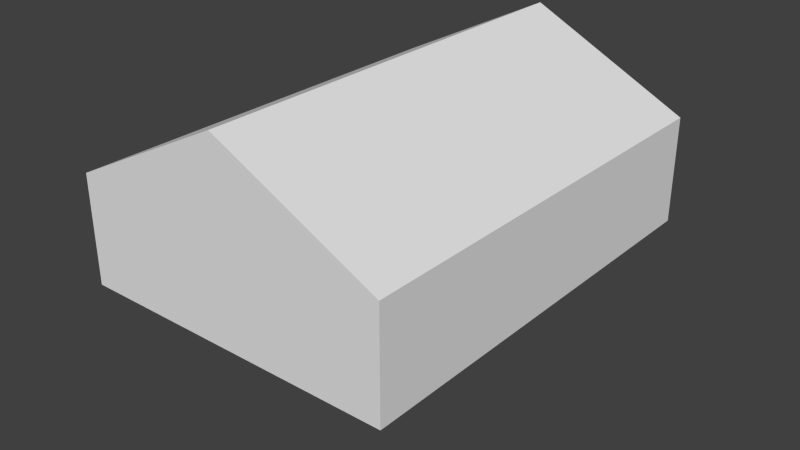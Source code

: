 # Source: ebgb_building_ref_014.blend  (saved by Blender 2.79.7; exported with 4.5.12 LTS)
import bpy
from mathutils import Matrix  # noqa: F401  (used for matrix-valued properties, if any)

bpy.ops.wm.read_factory_settings(use_empty=True)
scene = bpy.context.scene
scene.name = 'Scene'

# ---- collections
col_collection_1 = bpy.data.collections.new('Collection 1'); scene.collection.children.link(col_collection_1)
col_collection_11 = bpy.data.collections.new('Collection 11'); scene.collection.children.link(col_collection_11)
col_collection_11.hide_render = True
col_collection_11.hide_viewport = True

# ---- materials (node trees are filled in below, after node groups)
mat_material = bpy.data.materials.new('Material')
mat_material.alpha_threshold = 0.0
mat_material.use_transparent_shadow = False
mat_material.preview_render_type = 'FLAT'
mat_material.roughness = 0.5
mat_material.specular_intensity = 0.0
mat_roof = bpy.data.materials.new('Roof')
mat_roof.alpha_threshold = 0.0
mat_roof.use_transparent_shadow = False
mat_roof.roughness = 0.5
mat_roof.line_color = (0.0, 0.0, 0.0, 1.0)
mat_windows = bpy.data.materials.new('Windows')
mat_windows.alpha_threshold = 0.0
mat_windows.use_transparent_shadow = False
mat_windows.roughness = 0.5
mat_windows.line_color = (0.0, 0.0, 0.0, 1.0)
mat_garagedoors = bpy.data.materials.new('GarageDoors')
mat_garagedoors.alpha_threshold = 0.0
mat_garagedoors.use_transparent_shadow = False
mat_garagedoors.preview_render_type = 'FLAT'
mat_garagedoors.roughness = 0.5
mat_garagedoors.line_color = (0.0, 0.0, 0.0, 1.0)
mat_brickwalls = bpy.data.materials.new('BrickWalls')
mat_brickwalls.alpha_threshold = 0.0
mat_brickwalls.use_transparent_shadow = False
mat_brickwalls.roughness = 0.5
mat_brickwalls.line_color = (0.0, 0.0, 0.0, 1.0)

# ---- node groups
ng_auto_smooth = bpy.data.node_groups.new('Auto Smooth', 'GeometryNodeTree')
_s = ng_auto_smooth.interface.new_socket(name='Geometry', in_out='OUTPUT', socket_type='NodeSocketGeometry')
_s = ng_auto_smooth.interface.new_socket(name='Geometry', in_out='INPUT', socket_type='NodeSocketGeometry')
_s = ng_auto_smooth.interface.new_socket(name='Angle', in_out='INPUT', socket_type='NodeSocketFloat')
_s.subtype = 'ANGLE'
_s.min_value = 0.0
_s.max_value = 3.142
ng_auto_smooth.is_modifier = True
_N = ng_auto_smooth.nodes; _L = ng_auto_smooth.links
n0 = _N.new('NodeGroupOutput'); n0.name = 'Group Output'; n0.location = (480, -100)
n1 = _N.new('NodeGroupInput'); n1.name = 'Group Input'; n1.location = (-420, -300)
n2 = _N.new('NodeGroupInput'); n2.name = 'Group Input.001'; n2.location = (-60, -100)
n3 = _N.new('GeometryNodeSetShadeSmooth'); n3.name = 'Set Shade Smooth'; n3.location = (120, -100)
n3.domain = 'EDGE'
n4 = _N.new('GeometryNodeSetShadeSmooth'); n4.name = 'Set Shade Smooth.001'; n4.location = (300, -100)
n5 = _N.new('GeometryNodeInputMeshEdgeAngle'); n5.name = 'Edge Angle'; n5.location = (-420, -220)
n6 = _N.new('GeometryNodeInputEdgeSmooth'); n6.name = 'Is Edge Smooth'; n6.location = (-60, -160)
n7 = _N.new('GeometryNodeInputShadeSmooth'); n7.name = 'Is Face Smooth'; n7.location = (-240, -340)
n8 = _N.new('FunctionNodeBooleanMath'); n8.name = 'Boolean Math'; n8.location = (-60, -220)
n9 = _N.new('FunctionNodeCompare'); n9.name = 'Compare'; n9.location = (-240, -180)
n9.operation = 'LESS_EQUAL'
_L.new(n5.outputs[0], n9.inputs[0])
_L.new(n4.outputs[0], n0.inputs[0])
_L.new(n1.outputs[1], n9.inputs[1])
_L.new(n9.outputs[0], n8.inputs[0])
_L.new(n7.outputs[0], n8.inputs[1])
_L.new(n2.outputs[0], n3.inputs[0])
_L.new(n6.outputs[0], n3.inputs[1])
_L.new(n3.outputs[0], n4.inputs[0])
_L.new(n8.outputs[0], n3.inputs[2])
n0.is_active_output = True

# ---- material node trees

# ---- world
world_world = bpy.data.worlds.new('World'); scene.world = world_world
world_world.color = (0.05088, 0.05088, 0.05088)
world_world.use_sun_shadow = False
world_world.sun_shadow_jitter_overblur = 0.0
world_world.cycles.sampling_method = 'NONE'
world_world.cycles.sample_map_resolution = 256

# ---- meshes
me_cube_001 = bpy.data.meshes.new('Cube.001')
me_cube_001.from_pydata([(6.0, 8.011, -5.0), (6.0, -8.011, -5.0), (-6.0, -8.011, -5.0), (-6.0, 8.011, -5.0), (6.0, 8.011, -0.9974), (6.0, -8.011, -0.9974), (-6.0, -8.011, -0.9974), (-6.0, 8.011, -0.9974), (1.769e-06, 8.011, 2.003), (-3.095e-06, -8.011, 2.003)], [], [(0, 4, 5, 1), (1, 5, 6, 2), (2, 6, 7, 3), (4, 0, 3, 7), (4, 7, 8), (7, 6, 9, 8), (6, 5, 9), (5, 4, 8, 9)])
_uv = me_cube_001.uv_layers.new(name='UVMap')
_uv.uv.foreach_set('vector', [0.9938, 0.005832, 0.9938, 0.2527, 0.005722, 0.2527, 0.005722, 0.005832, 0.9938, 0.2633, 0.9938, 0.5101, 0.2537, 0.5101, 0.2538, 0.2633, 0.9938, 0.005832, 0.9938, 0.2527, 0.005723, 0.2527, 0.005722, 0.005832, 0.9939, 0.5099, 0.9938, 0.263, 0.2537, 0.2633, 0.2538, 0.5101, 0.9938, 0.5233, 0.2537, 0.5233, 0.6238, 0.7084, 0.9938, 0.7195, 0.3419, 0.7195, 0.3419, 0.9925, 0.9938, 0.9925, 0.2537, 0.5235, 0.9938, 0.5237, 0.6237, 0.7086, 0.9938, 0.7195, 0.3419, 0.7195, 0.3419, 0.9925, 0.9938, 0.9925])
me_cube_001.materials.append(mat_material)
me_cube_001.use_remesh_preserve_volume = False
me_cube_001.use_remesh_preserve_attributes = False
me_cube_001.use_mirror_vertex_groups = False
me_cube_001.update()
me_cube_007 = bpy.data.meshes.new('Cube.007')
me_cube_007.from_pydata([(-6.0, 8.011, -0.9974), (-3.095e-06, -8.011, 2.003), (1.769e-06, 8.011, 2.003), (6.0, 8.011, -0.9974), (-6.0, -8.011, -0.9974), (6.0, -8.011, -0.9974)], [], [(5, 3, 2, 1), (0, 4, 1, 2)])
_uv = me_cube_007.uv_layers.new(name='UVMap')
_uv.uv.foreach_set('vector', [0.06364, 0.5228, 0.9487, 0.5175, 0.9487, 0.6791, 0.06364, 0.6706, 0.07942, 0.7299, 0.9626, 0.7211, 0.8812, 0.8807, 0.1944, 0.8793])
me_cube_007.materials.append(mat_roof)
me_cube_007.use_remesh_preserve_volume = False
me_cube_007.use_remesh_preserve_attributes = False
me_cube_007.use_mirror_vertex_groups = False
me_cube_007.update()
me_cube_005 = bpy.data.meshes.new('Cube.005')
me_cube_005.from_pydata([(-4.107, -7.41, -3.603), (-4.107, -7.41, -2.106), (-2.212, -7.41, -3.603), (-2.212, -7.41, -2.106), (2.208, -7.41, -2.106), (4.104, -7.41, -2.106), (-0.9512, -7.41, -2.106), (0.9439, -7.41, -2.106), (4.104, -7.41, -3.603), (2.208, -7.41, -3.603), (0.9439, -7.41, -3.603), (-0.9512, -7.41, -3.603), (0.9512, 7.41, -3.603), (0.9512, 7.41, -2.106), (-0.9439, 7.41, -3.603), (-0.9439, 7.41, -2.106), (4.107, 7.41, -3.603), (2.212, 7.41, -2.106), (-2.208, 7.41, -3.603), (-4.104, 7.41, -2.106), (2.212, 7.41, -3.603), (4.107, 7.41, -2.106), (-4.104, 7.41, -3.603), (-2.208, 7.41, -2.106)], [], [(7, 6, 11, 10), (5, 4, 9, 8), (0, 2, 3, 1), (22, 19, 23, 18), (20, 17, 21, 16), (12, 14, 15, 13)])
_uv = me_cube_005.uv_layers.new(name='UVMap')
_uv.uv.foreach_set('vector', [0.4239, 0.4433, 0.5489, 0.4458, 0.5491, 0.3393, 0.4249, 0.3391, 0.298, 0.4426, 0.1757, 0.4403, 0.1765, 0.3362, 0.2986, 0.3372, 0.4242, 0.3393, 0.5501, 0.3401, 0.5486, 0.4459, 0.4231, 0.4442, 0.4242, 0.3393, 0.4231, 0.4442, 0.5486, 0.4459, 0.5501, 0.3401, 0.1765, 0.3362, 0.1757, 0.4403, 0.298, 0.4426, 0.2986, 0.3372, 0.4231, 0.3401, 0.5491, 0.3393, 0.5501, 0.4442, 0.4247, 0.4459])
me_cube_005.materials.append(mat_windows)
me_cube_005.use_remesh_preserve_volume = False
me_cube_005.use_remesh_preserve_attributes = False
me_cube_005.use_mirror_vertex_groups = False
me_cube_005.update()
me_cube_003 = bpy.data.meshes.new('Cube.003')
me_cube_003.from_pydata([(5.7, 6.513, -2.106), (5.7, 3.538, -2.106), (5.7, 1.488, -2.106), (5.7, -1.488, -2.106), (5.7, 6.513, -3.603), (5.7, 3.538, -3.603), (5.7, 1.488, -3.603), (5.7, -1.488, -3.603), (5.7, 6.513, -5.0), (5.7, 3.538, -5.0), (5.7, 1.488, -5.0), (5.7, -1.488, -5.0), (5.7, 3.538, -1.501), (5.7, 6.513, -1.501), (5.7, -1.488, -1.501), (5.7, 1.488, -1.501), (5.8, -0.05, -1.501), (5.8, -0.05, -5.0), (5.8, 0.05, -5.0), (5.8, 0.05, -1.501), (5.7, -0.05, -1.501), (5.7, -0.05, -5.0), (5.7, 0.05, -5.0), (5.7, 0.05, -1.501), (5.8, 4.975, -1.501), (5.8, 4.975, -5.0), (5.8, 5.075, -5.0), (5.8, 5.075, -1.501), (5.7, 4.975, -1.501), (5.7, 4.975, -5.0), (5.7, 5.075, -5.0), (5.7, 5.075, -1.501), (5.7, -3.539, -2.106), (5.7, -6.515, -2.106), (5.7, -3.539, -3.603), (5.7, -6.515, -3.603), (5.7, -3.539, -5.0), (5.7, -6.515, -5.0), (5.7, -6.515, -1.501), (5.7, -3.539, -1.501), (5.8, -5.077, -1.501), (5.8, -5.077, -5.0), (5.8, -4.977, -5.0), (5.8, -4.977, -1.501), (5.7, -5.077, -1.501), (5.7, -5.077, -5.0), (5.7, -4.977, -5.0), (5.7, -4.977, -1.501)], [], [(4, 0, 1, 5), (0, 13, 12, 1), (3, 7, 6, 2), (14, 3, 2, 15), (5, 9, 8, 4), (7, 11, 10, 6), (21, 17, 16, 20), (23, 19, 18, 22), (19, 16, 17, 18), (29, 25, 24, 28), (31, 27, 26, 30), (27, 24, 25, 26), (34, 32, 33, 35), (32, 39, 38, 33), (35, 37, 36, 34), (45, 41, 40, 44), (47, 43, 42, 46), (43, 40, 41, 42)])
_uv = me_cube_003.uv_layers.new(name='UVMap')
_uv.uv.foreach_set('vector', [0.2573, 0.3516, 0.2573, 0.4364, 0.1061, 0.4393, 0.1061, 0.3567, 0.2573, 0.4364, 0.2573, 0.4706, 0.1061, 0.4726, 0.1061, 0.4393, 0.1061, 0.4393, 0.1061, 0.3567, 0.2573, 0.3516, 0.2573, 0.4364, 0.1061, 0.4726, 0.1061, 0.4393, 0.2573, 0.4364, 0.2573, 0.4706, 0.1061, 0.3567, 0.1061, 0.2797, 0.2573, 0.2725, 0.2573, 0.3516, 0.1061, 0.3567, 0.1061, 0.2797, 0.2573, 0.2725, 0.2573, 0.3516, 0.1913, 0.2755, 0.1913, 0.2755, 0.1913, 0.4706, 0.1913, 0.4706, 0.1961, 0.4706, 0.1961, 0.4706, 0.1961, 0.2755, 0.1961, 0.2755, 0.1961, 0.4706, 0.1913, 0.4706, 0.1913, 0.2755, 0.1961, 0.2755, 0.1913, 0.2755, 0.1913, 0.2755, 0.1913, 0.4706, 0.1913, 0.4706, 0.1961, 0.4706, 0.1961, 0.4706, 0.1961, 0.2755, 0.1961, 0.2755, 0.1961, 0.4706, 0.1913, 0.4706, 0.1913, 0.2755, 0.1961, 0.2755, 0.2573, 0.3516, 0.2573, 0.4364, 0.1061, 0.4393, 0.1061, 0.3567, 0.2573, 0.4364, 0.2573, 0.4706, 0.1061, 0.4726, 0.1061, 0.4393, 0.1061, 0.3567, 0.1061, 0.2797, 0.2573, 0.2725, 0.2573, 0.3516, 0.1913, 0.2755, 0.1913, 0.2755, 0.1913, 0.4706, 0.1913, 0.4706, 0.1961, 0.4706, 0.1961, 0.4706, 0.1961, 0.2755, 0.1961, 0.2755, 0.1961, 0.4706, 0.1913, 0.4706, 0.1913, 0.2755, 0.1961, 0.2755])
me_cube_003.materials.append(mat_garagedoors)
me_cube_003.use_remesh_preserve_volume = False
me_cube_003.use_remesh_preserve_attributes = False
me_cube_003.use_mirror_vertex_groups = False
me_cube_003.update()
me_cube_002 = bpy.data.meshes.new('Cube.002')
me_cube_002.from_pydata([(0.1, 1.353, -0.1), (0.1, -2.145, -0.1), (-0.1, -2.145, -0.1), (-0.1, 1.353, -0.1), (0.1, 1.353, 0.1), (0.1, -2.145, 0.1), (-0.1, -2.145, 0.1), (-0.1, 1.353, 0.1)], [], [(4, 7, 6, 5), (0, 4, 5, 1), (2, 6, 7, 3)])
me_cube_002.use_remesh_preserve_volume = False
me_cube_002.use_remesh_preserve_attributes = False
me_cube_002.use_mirror_vertex_groups = False
me_cube_002.update()
me_cube_000 = bpy.data.meshes.new('Cube.000')
me_cube_000.from_pydata([(4.589, -8.011, -0.9956), (6.0, -8.011, -0.9974), (6.0, -8.011, -2.107), (6.0, -8.011, -3.604), (4.589, -8.011, -2.106), (4.589, -8.011, -3.603), (-4.589, -8.011, -0.9974), (-6.0, -8.011, -0.9974), (-6.0, -8.011, -5.0), (-4.589, -8.011, -2.106), (-6.0, -8.011, -2.106), (-6.0, -8.011, -3.603), (6.0, 8.011, -5.0), (6.0, 8.011, -2.106), (6.0, 8.011, -3.603), (4.589, 8.011, -2.106), (4.589, 8.011, -3.603), (-4.589, 8.011, -5.0), (-6.0, 8.011, -2.106), (-6.0, 8.011, -3.603), (-4.589, 8.011, -2.106), (-4.589, 8.011, -3.603), (-2.208, 7.41, -2.106), (-4.104, 7.41, -3.603), (0.9512, 7.41, -2.106), (-0.9439, 7.41, -3.603), (1.33, 8.011, -5.0), (1.33, 8.011, -0.9974), (1.729, 8.011, -5.0), (1.729, 8.011, -0.9974), (-1.329, 8.011, -5.0), (-1.329, 8.011, -0.9974), (-1.73, 8.011, -5.0), (-1.73, 8.011, -0.9974), (1.33, 8.011, -1.501), (1.729, 8.011, -1.501), (-1.329, 8.011, -1.501), (-1.73, 8.011, -1.501), (-4.589, 7.711, -1.501), (-1.73, 7.711, -1.501), (-1.329, 7.711, -1.501), (1.33, 7.711, -1.501), (1.729, 7.711, -1.501), (4.589, 7.711, -1.501), (-1.73, 7.711, -5.0), (-1.329, 7.711, -5.0), (1.729, 7.711, -5.0), (1.33, 7.711, -5.0), (4.589, 7.711, -5.0), (-4.589, 7.711, -5.0), (1.33, 8.011, -2.106), (1.33, 8.011, -3.603), (1.729, 8.011, -3.603), (1.729, 8.011, -2.106), (-1.329, 8.011, -2.106), (-1.329, 8.011, -3.603), (-1.73, 8.011, -3.603), (-1.73, 8.011, -2.106), (-1.73, 7.711, -2.106), (-1.73, 7.711, -3.603), (-1.329, 7.711, -3.603), (-1.329, 7.711, -2.106), (1.729, 7.711, -2.106), (1.729, 7.711, -3.603), (1.33, 7.711, -3.603), (1.33, 7.711, -2.106), (4.589, 7.711, -2.106), (4.589, 7.711, -3.603), (-4.589, 7.711, -3.603), (-4.589, 7.711, -2.106), (4.107, 8.011, -0.9974), (2.212, 8.011, -0.9974), (2.212, 8.011, -1.501), (4.107, 8.011, -1.501), (2.212, 7.711, -1.501), (4.107, 7.711, -1.501), (2.212, 7.711, -5.0), (4.107, 7.711, -5.0), (4.107, 7.711, -2.106), (2.212, 7.711, -2.106), (2.212, 7.711, -3.603), (4.107, 7.711, -3.603), (0.9512, 8.011, -0.9974), (-0.9508, 8.011, -0.9974), (-0.9508, 8.011, -1.501), (0.9512, 8.011, -1.501), (0.9512, 7.711, -1.501), (-0.9508, 7.711, -1.501), (0.9512, 7.711, -5.0), (-0.9508, 7.711, -5.0), (-0.9508, 7.711, -2.106), (0.9512, 7.711, -2.106), (-0.9508, 7.711, -3.603), (0.9512, 7.711, -3.603), (-4.11, 8.011, -0.9974), (-2.208, 8.011, -0.9974), (-4.11, 8.011, -1.501), (-2.208, 8.011, -1.501), (-2.208, 7.711, -1.501), (-4.11, 7.711, -1.501), (-4.11, 7.711, -5.0), (-2.208, 7.711, -5.0), (-4.11, 7.711, -2.106), (-2.208, 7.711, -2.106), (-2.208, 7.711, -3.603), (-4.11, 7.711, -3.603), (-4.104, 7.41, -2.106), (-2.208, 7.41, -3.603), (-0.9439, 7.41, -2.106), (0.9512, 7.41, -3.603), (2.212, 7.41, -2.106), (2.212, 7.41, -3.603), (4.107, 7.41, -2.106), (4.107, 7.41, -3.603), (2.208, -7.41, -3.603), (4.104, -7.41, -3.603), (-0.9512, -7.41, -3.603), (0.9439, -7.41, -3.603), (4.589, -8.011, -0.9974), (-1.33, -8.011, -5.0), (-1.33, -8.011, -0.9974), (-1.729, -8.011, -5.0), (-1.729, -8.011, -0.9974), (1.329, -8.011, -5.0), (1.329, -8.011, -0.9974), (1.73, -8.011, -5.0), (1.73, -8.011, -0.9974), (-1.33, -8.011, -1.501), (-1.729, -8.011, -1.501), (1.329, -8.011, -1.501), (1.73, -8.011, -1.501), (4.589, -7.711, -1.501), (1.73, -7.711, -1.501), (1.329, -7.711, -1.501), (-1.33, -7.711, -1.501), (-1.729, -7.711, -1.501), (-4.589, -7.711, -1.501), (1.73, -7.711, -5.0), (1.329, -7.711, -5.0), (-1.729, -7.711, -5.0), (-1.33, -7.711, -5.0), (-4.589, -7.711, -5.0), (4.589, -7.711, -5.0), (-4.589, -8.011, -3.603), (-1.33, -8.011, -2.106), (-1.33, -8.011, -3.603), (-1.729, -8.011, -3.603), (-1.729, -8.011, -2.106), (1.329, -8.011, -2.106), (1.329, -8.011, -3.603), (1.73, -8.011, -3.603), (1.73, -8.011, -2.106), (1.73, -7.711, -2.106), (1.73, -7.711, -3.603), (1.329, -7.711, -3.603), (1.329, -7.711, -2.106), (-1.729, -7.711, -2.106), (-1.729, -7.711, -3.603), (-1.33, -7.711, -3.603), (-1.33, -7.711, -2.106), (-4.589, -7.711, -2.106), (-4.589, -7.711, -3.603), (4.589, -7.711, -3.603), (4.589, -7.711, -2.106), (-4.107, -8.011, -0.9974), (-2.212, -8.011, -0.9974), (-2.212, -8.011, -1.501), (-4.107, -8.011, -1.501), (-2.212, -7.711, -1.501), (-4.107, -7.711, -1.501), (-2.212, -7.711, -5.0), (-4.107, -7.711, -5.0), (-4.107, -7.711, -2.106), (-2.212, -7.711, -2.106), (-2.212, -7.711, -3.603), (-4.107, -7.711, -3.603), (-0.9512, -8.011, -0.9974), (0.9508, -8.011, -0.9974), (0.9508, -8.011, -1.501), (-0.9512, -8.011, -1.501), (-0.9512, -7.711, -1.501), (0.9508, -7.711, -1.501), (-0.9512, -7.711, -5.0), (0.9508, -7.711, -5.0), (0.9508, -7.711, -2.106), (-0.9512, -7.711, -2.106), (0.9508, -7.711, -3.603), (-0.9512, -7.711, -3.603), (4.11, -8.011, -0.9974), (2.208, -8.011, -0.9974), (4.11, -8.011, -1.501), (2.208, -8.011, -1.501), (2.208, -7.711, -1.501), (4.11, -7.711, -1.501), (4.11, -7.711, -5.0), (2.208, -7.711, -5.0), (4.11, -7.711, -2.106), (2.208, -7.711, -2.106), (2.208, -7.711, -3.603), (4.11, -7.711, -3.603), (4.104, -7.41, -2.106), (2.208, -7.41, -2.106), (0.9439, -7.41, -2.106), (-0.9512, -7.41, -2.106), (-2.212, -7.41, -2.106), (-2.212, -7.41, -3.603), (-4.107, -7.41, -2.106), (-4.107, -7.41, -3.603), (-6.0, -6.513, -5.0), (-6.0, -3.538, -5.0), (-6.0, -1.488, -5.0), (-6.0, 1.488, -5.0), (-6.0, 3.539, -5.0), (-6.0, 6.515, -5.0), (-6.0, -6.513, -0.9974), (-6.0, -3.538, -0.9974), (-6.0, -1.488, -0.9974), (-6.0, 1.488, -0.9974), (-6.0, 3.539, -0.9974), (-6.0, 6.515, -0.9974), (-6.0, -6.513, -1.501), (-6.0, -3.538, -1.501), (-6.0, -1.488, -1.501), (-6.0, 1.488, -1.501), (-6.0, 3.539, -1.501), (-6.0, 6.515, -1.501), (-5.7, 3.539, -1.501), (-5.7, 6.515, -1.501), (-5.7, -1.488, -1.501), (-5.7, 1.488, -1.501), (-5.7, -6.513, -1.501), (-5.7, -3.538, -1.501), (-5.7, 6.515, -5.0), (-5.7, 3.539, -5.0), (-5.7, 1.488, -5.0), (-5.7, -1.488, -5.0), (-5.7, -3.538, -5.0), (-5.7, -6.513, -5.0), (6.0, 8.011, -0.9974), (6.0, -8.011, -5.0), (6.0, 6.513, -5.0), (6.0, 3.538, -5.0), (6.0, 1.488, -5.0), (6.0, -1.488, -5.0), (6.0, -3.539, -5.0), (6.0, -6.515, -5.0), (6.0, 6.513, -0.9974), (6.0, 3.538, -0.9974), (6.0, 1.488, -0.9974), (6.0, -1.488, -0.9974), (6.0, -3.539, -0.9974), (6.0, -6.515, -0.9974), (6.0, -8.011, -1.501), (6.0, 6.513, -1.501), (6.0, 3.538, -1.501), (6.0, 1.488, -1.501), (6.0, -1.488, -1.501), (6.0, -3.539, -1.501), (6.0, -6.515, -1.501), (5.7, -3.539, -1.501), (5.7, -6.515, -1.501), (5.7, 1.488, -1.501), (5.7, -1.488, -1.501), (5.7, 6.513, -1.501), (5.7, 3.538, -1.501), (5.7, -6.515, -5.0), (5.7, -3.539, -5.0), (5.7, -1.488, -5.0), (5.7, 1.488, -5.0), (5.7, 3.538, -5.0), (5.7, 6.513, -5.0), (1.769e-06, 8.011, 2.003), (-3.095e-06, -8.011, 2.003), (-4.589, -8.011, -5.0), (4.589, -8.011, -5.0), (4.589, 8.011, -0.9974), (4.589, 8.011, -5.0), (-4.589, 8.011, -0.9974), (-6.0, 8.011, -0.9974), (-6.0, 8.011, -5.0), (-4.589, 8.011, -1.501), (-6.0, 8.011, -1.501), (4.589, 8.011, -1.501), (6.0, 8.011, -1.501), (6.0, -8.011, -3.603), (6.0, 6.513, -3.603), (6.0, 3.538, -3.603), (6.0, 1.488, -3.603), (6.0, -1.488, -3.603), (6.0, -3.539, -3.603), (6.0, -6.515, -3.603), (5.7, -6.515, -3.603), (5.7, -3.539, -3.603), (5.7, -1.488, -3.603), (5.7, 1.488, -3.603), (5.7, 3.538, -3.603), (5.7, 6.513, -3.603), (6.0, -8.011, -2.106), (6.0, 6.513, -2.106), (6.0, 3.538, -2.106), (6.0, 1.488, -2.106), (6.0, -1.488, -2.106), (6.0, -3.539, -2.106), (6.0, -6.515, -2.106), (5.7, -6.515, -2.106), (5.7, -3.539, -2.106), (5.7, -1.488, -2.106), (5.7, 1.488, -2.106), (5.7, 3.538, -2.106), (5.7, 6.513, -2.106), (-6.0, -6.513, -2.106), (-6.0, -3.538, -2.106), (-6.0, -1.488, -2.106), (-6.0, 1.488, -2.106), (-6.0, 3.539, -2.106), (-6.0, 6.515, -2.106), (-5.7, 6.515, -2.106), (-5.7, 3.539, -2.106), (-5.7, 1.488, -2.106), (-5.7, -1.488, -2.106), (-5.7, -3.538, -2.106), (-5.7, -6.513, -2.106), (-6.0, -6.513, -3.603), (-6.0, -3.538, -3.603), (-6.0, -1.488, -3.603), (-6.0, 1.488, -3.603), (-6.0, 3.539, -3.603), (-6.0, 6.515, -3.603), (-5.7, 6.515, -3.603), (-5.7, 3.539, -3.603), (-5.7, 1.488, -3.603), (-5.7, -1.488, -3.603), (-5.7, -3.538, -3.603), (-5.7, -6.513, -3.603), (6.0, -8.011, -1.503), (4.589, -8.011, -1.501), (-4.589, -8.011, -1.501), (-6.0, -8.011, -1.501)], [], [(4, 5, 3, 2), (5, 274, 239, 3), (273, 143, 11, 8), (143, 9, 10, 11), (283, 13, 15, 282), (13, 14, 16, 15), (14, 12, 276, 16), (279, 19, 21, 17), (19, 18, 20, 21), (18, 281, 280, 20), (29, 35, 34, 27), (31, 36, 37, 33), (35, 53, 50, 34), (53, 52, 51, 50), (52, 28, 26, 51), (36, 54, 57, 37), (54, 55, 56, 57), (55, 30, 32, 56), (37, 57, 58, 39), (57, 56, 59, 58), (56, 32, 44, 59), (30, 55, 60, 45), (55, 54, 61, 60), (54, 36, 40, 61), (28, 52, 63, 46), (52, 53, 62, 63), (53, 35, 42, 62), (34, 50, 65, 41), (50, 51, 64, 65), (51, 26, 47, 64), (282, 15, 66, 43), (15, 16, 67, 66), (16, 276, 48, 67), (17, 21, 68, 49), (21, 20, 69, 68), (20, 280, 38, 69), (282, 73, 70, 275), (73, 72, 71, 70), (72, 35, 29, 71), (35, 72, 74, 42), (72, 73, 75, 74), (73, 282, 43, 75), (66, 78, 75, 43), (78, 79, 74, 75), (79, 62, 42, 74), (67, 81, 78, 66), (80, 63, 62, 79), (48, 77, 81, 67), (77, 76, 80, 81), (76, 46, 63, 80), (34, 85, 82, 27), (85, 84, 83, 82), (84, 36, 31, 83), (36, 84, 87, 40), (84, 85, 86, 87), (85, 34, 41, 86), (65, 91, 86, 41), (91, 90, 87, 86), (90, 61, 40, 87), (64, 93, 91, 65), (92, 60, 61, 90), (47, 88, 93, 64), (88, 89, 92, 93), (89, 45, 60, 92), (37, 97, 95, 33), (97, 96, 94, 95), (277, 94, 96, 280), (280, 96, 99, 38), (96, 97, 98, 99), (97, 37, 39, 98), (58, 103, 98, 39), (103, 102, 99, 98), (102, 69, 38, 99), (59, 104, 103, 58), (105, 68, 69, 102), (44, 101, 104, 59), (101, 100, 105, 104), (100, 49, 68, 105), (105, 102, 106, 23), (103, 104, 107, 22), (104, 105, 23, 107), (102, 103, 22, 106), (92, 90, 108, 25), (91, 93, 109, 24), (93, 92, 25, 109), (90, 91, 24, 108), (80, 79, 110, 111), (78, 81, 113, 112), (81, 80, 111, 113), (79, 78, 112, 110), (122, 128, 127, 120), (124, 129, 130, 126), (128, 147, 144, 127), (147, 146, 145, 144), (146, 121, 119, 145), (129, 148, 151, 130), (148, 149, 150, 151), (149, 123, 125, 150), (130, 151, 152, 132), (151, 150, 153, 152), (150, 125, 137, 153), (123, 149, 154, 138), (149, 148, 155, 154), (148, 129, 133, 155), (121, 146, 157, 139), (146, 147, 156, 157), (147, 128, 135, 156), (127, 144, 159, 134), (144, 145, 158, 159), (145, 119, 140, 158), (336, 9, 160, 136), (9, 143, 161, 160), (143, 273, 141, 161), (274, 5, 162, 142), (5, 4, 163, 162), (4, 335, 131, 163), (336, 167, 164, 6), (167, 166, 165, 164), (166, 128, 122, 165), (128, 166, 168, 135), (166, 167, 169, 168), (167, 336, 136, 169), (160, 172, 169, 136), (172, 173, 168, 169), (173, 156, 135, 168), (161, 175, 172, 160), (174, 157, 156, 173), (141, 171, 175, 161), (171, 170, 174, 175), (170, 139, 157, 174), (127, 179, 176, 120), (179, 178, 177, 176), (178, 129, 124, 177), (129, 178, 181, 133), (178, 179, 180, 181), (179, 127, 134, 180), (159, 185, 180, 134), (185, 184, 181, 180), (184, 155, 133, 181), (158, 187, 185, 159), (186, 154, 155, 184), (140, 182, 187, 158), (182, 183, 186, 187), (183, 138, 154, 186), (130, 191, 189, 126), (191, 190, 188, 189), (118, 188, 190, 335), (335, 190, 193, 131), (190, 191, 192, 193), (191, 130, 132, 192), (152, 197, 192, 132), (197, 196, 193, 192), (196, 163, 131, 193), (153, 198, 197, 152), (199, 162, 163, 196), (137, 195, 198, 153), (195, 194, 199, 198), (194, 142, 162, 199), (199, 196, 200, 115), (197, 198, 114, 201), (198, 199, 115, 114), (196, 197, 201, 200), (186, 184, 202, 117), (185, 187, 116, 203), (187, 186, 117, 116), (184, 185, 203, 202), (174, 173, 204, 205), (172, 175, 207, 206), (175, 174, 205, 207), (173, 172, 206, 204), (214, 220, 337, 7), (215, 221, 220, 214), (216, 222, 221, 215), (217, 223, 222, 216), (218, 224, 223, 217), (219, 225, 224, 218), (278, 281, 225, 219), (224, 225, 227, 226), (222, 223, 229, 228), (220, 221, 231, 230), (246, 253, 283, 238), (247, 254, 253, 246), (248, 255, 254, 247), (249, 256, 255, 248), (250, 257, 256, 249), (251, 258, 257, 250), (1, 252, 258, 251), (257, 258, 260, 259), (255, 256, 262, 261), (253, 254, 264, 263), (238, 278, 271), (7, 1, 272), (277, 280, 281, 278), (282, 275, 238, 283), (12, 14, 285, 240), (287, 242, 241, 286), (289, 244, 243, 288), (284, 239, 245, 290), (290, 245, 265, 291), (244, 289, 292, 266), (288, 243, 267, 293), (242, 287, 294, 268), (286, 241, 269, 295), (240, 285, 296, 270), (14, 13, 298, 285), (13, 283, 253, 298), (255, 300, 299, 254), (300, 287, 286, 299), (257, 302, 301, 256), (302, 289, 288, 301), (252, 297, 303, 258), (297, 284, 290, 303), (258, 303, 304, 260), (303, 290, 291, 304), (289, 302, 305, 292), (302, 257, 259, 305), (256, 301, 306, 262), (301, 288, 293, 306), (287, 300, 307, 294), (300, 255, 261, 307), (254, 299, 308, 264), (299, 286, 295, 308), (285, 298, 309, 296), (298, 253, 263, 309), (10, 337, 220, 310), (222, 312, 311, 221), (224, 314, 313, 223), (281, 18, 315, 225), (225, 315, 316, 227), (314, 224, 226, 317), (223, 313, 318, 229), (312, 222, 228, 319), (221, 311, 320, 231), (310, 220, 230, 321), (8, 11, 322, 208), (11, 10, 310, 322), (312, 324, 323, 311), (324, 210, 209, 323), (314, 326, 325, 313), (326, 212, 211, 325), (18, 19, 327, 315), (19, 279, 213, 327), (315, 327, 328, 316), (327, 213, 232, 328), (212, 326, 329, 233), (326, 314, 317, 329), (313, 325, 330, 318), (325, 211, 234, 330), (210, 324, 331, 235), (324, 312, 319, 331), (311, 323, 332, 320), (323, 209, 236, 332), (208, 322, 333, 237), (322, 310, 321, 333), (0, 335, 334, 1), (335, 4, 2, 334), (9, 336, 337, 10), (336, 6, 7, 337)])
_k = set([(224, 226)])
me_cube_000.attributes.new('sharp_edge', 'BOOLEAN', 'EDGE').data.foreach_set('value', [ (min(e.vertices), max(e.vertices)) in _k for e in me_cube_000.edges])
me_cube_000.materials.append(mat_brickwalls)
me_cube_000.use_remesh_preserve_volume = False
me_cube_000.use_remesh_preserve_attributes = False
me_cube_000.use_mirror_vertex_groups = False
me_cube_000.update()

# ---- objects
ob_cube = bpy.data.objects.new('Cube', me_cube_001)
ob_roof = bpy.data.objects.new('Roof', me_cube_007)
ob_windows = bpy.data.objects.new('Windows', me_cube_005)
ob_garagedoors = bpy.data.objects.new('GarageDoors', me_cube_003)
ob_cube_003 = bpy.data.objects.new('Cube.003', me_cube_002)
ob_walls = bpy.data.objects.new('Walls', me_cube_000)

# ---- transforms, parenting, visibility, modifiers, constraints
ob_cube.location = (0.0, 0.0, 5.0)
ob_cube.lineart.crease_threshold = 0.0
_m = ob_cube.modifiers.new('Auto Smooth', 'NODES')
_m.node_group = ng_auto_smooth
_gi = [s.identifier for s in ng_auto_smooth.interface.items_tree if s.item_type == 'SOCKET' and s.in_out == 'INPUT']
_m[_gi[1]] = 0.01745  # Angle
ob_roof.location = (0.0, 0.0, 5.0)
ob_roof.lineart.crease_threshold = 0.0
ob_windows.location = (0.0, 0.0, 5.0)
ob_windows.lineart.crease_threshold = 0.0
ob_garagedoors.location = (0.0, 0.0, 5.0)
ob_garagedoors.lineart.crease_threshold = 0.0
_m = ob_garagedoors.modifiers.new('Mirror', 'MIRROR')
ob_cube_003.location = (5.8, -2.548, 2.145)
ob_cube_003.rotation_euler = (1.571, -0.0, 1.571)
ob_cube_003.lineart.crease_threshold = 0.0
ob_walls.location = (0.0, 0.0, 5.0)
ob_walls.lineart.crease_threshold = 0.0

# ---- collection membership
col_collection_1.objects.link(ob_cube)
col_collection_11.objects.link(ob_roof)
col_collection_11.objects.link(ob_windows)
col_collection_11.objects.link(ob_garagedoors)
col_collection_11.objects.link(ob_cube_003)
col_collection_11.objects.link(ob_walls)

# ---- scene / render settings (as saved in the file)
scene.frame_start = 1; scene.frame_end = 250; scene.frame_set(1)
scene.render.engine = 'BLENDER_EEVEE_NEXT'
scene.render.image_settings.color_mode = 'RGB'
scene.render.image_settings.compression = 90
scene.render.resolution_percentage = 50
scene.render.dither_intensity = 0.0
scene.render.use_bake_selected_to_active = True
scene.render.bake_margin = 6
scene.render.bake_bias = 0.1
scene.cycles.use_denoising = False
scene.cycles.samples = 10
scene.cycles.sampling_pattern = 'TABULATED_SOBOL'
scene.cycles.light_sampling_threshold = 0.0
scene.cycles.use_adaptive_sampling = False
scene.cycles.use_light_tree = False
scene.cycles.blur_glossy = 0.0
scene.cycles.volume_bounces = 1
scene.cycles.pixel_filter_type = 'GAUSSIAN'
scene.cycles.sample_clamp_indirect = 0.0
scene.view_settings.view_transform = 'Standard'
bpy.context.view_layer.update()

# ---- added for rendering (the .blend has no active camera and no usable light): camera, sun
cam_auto = bpy.data.cameras.new('AutoCamera')
cam_auto.lens = 50.0
cam_auto.sensor_width = 36.0
cam_auto.clip_end = 1000.0
ob_auto_camera = bpy.data.objects.new('AutoCamera', cam_auto)
scene.collection.objects.link(ob_auto_camera)
ob_auto_camera.location = (21.5945, -25.9134, 18.2769)
ob_auto_camera.rotation_euler = (1.09748, -7.21219e-08, 0.694738)
scene.camera = ob_auto_camera
light_auto_sun = bpy.data.lights.new('AutoSun', 'SUN')
light_auto_sun.energy = 3.0
light_auto_sun.angle = 0.0523599
ob_auto_sun = bpy.data.objects.new('AutoSun', light_auto_sun)
scene.collection.objects.link(ob_auto_sun)
ob_auto_sun.rotation_euler = (0.872665, 0.174533, 0.523599)
bpy.context.view_layer.update()
